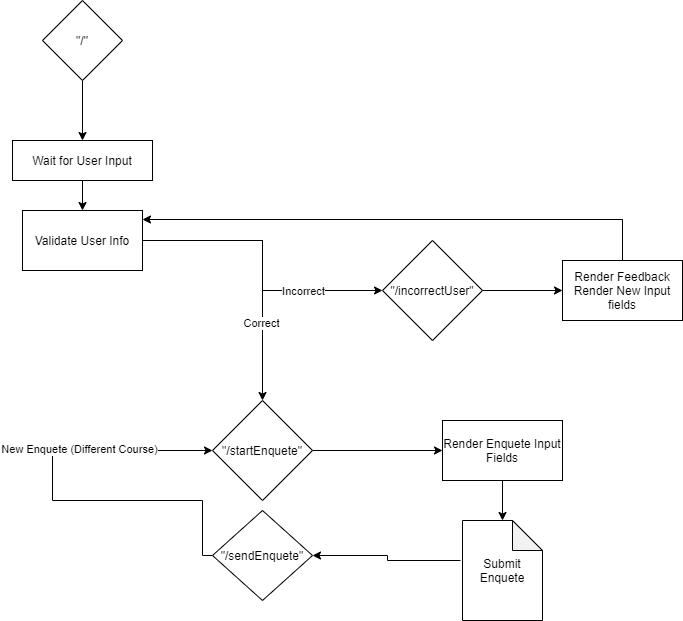

The diagram above was exported from draw.io. Its source (the exported page's mxGraphModel, read from the mxfile embedded in the PNG):
<mxGraphModel dx="868" dy="463" grid="1" gridSize="10" guides="1" tooltips="1" connect="1" arrows="1" fold="1" page="1" pageScale="1" pageWidth="827" pageHeight="1169" math="0" shadow="0">
  <root>
    <mxCell id="WIyWlLk6GJQsqaUBKTNV-0" />
    <mxCell id="WIyWlLk6GJQsqaUBKTNV-1" parent="WIyWlLk6GJQsqaUBKTNV-0" />
    <mxCell id="5ulqPHzePgxIYDpZxVcd-6" value="" style="edgeStyle=orthogonalEdgeStyle;rounded=0;orthogonalLoop=1;jettySize=auto;html=1;" edge="1" parent="WIyWlLk6GJQsqaUBKTNV-1" source="5ulqPHzePgxIYDpZxVcd-1" target="5ulqPHzePgxIYDpZxVcd-5">
      <mxGeometry relative="1" as="geometry" />
    </mxCell>
    <mxCell id="5ulqPHzePgxIYDpZxVcd-1" value="Wait for User Input" style="rounded=0;whiteSpace=wrap;html=1;" vertex="1" parent="WIyWlLk6GJQsqaUBKTNV-1">
      <mxGeometry x="80" y="190" width="140" height="40" as="geometry" />
    </mxCell>
    <mxCell id="5ulqPHzePgxIYDpZxVcd-20" value="" style="edgeStyle=orthogonalEdgeStyle;rounded=0;orthogonalLoop=1;jettySize=auto;html=1;" edge="1" parent="WIyWlLk6GJQsqaUBKTNV-1" source="5ulqPHzePgxIYDpZxVcd-4" target="5ulqPHzePgxIYDpZxVcd-1">
      <mxGeometry relative="1" as="geometry" />
    </mxCell>
    <mxCell id="5ulqPHzePgxIYDpZxVcd-4" value="&quot;/&quot;" style="rhombus;whiteSpace=wrap;html=1;" vertex="1" parent="WIyWlLk6GJQsqaUBKTNV-1">
      <mxGeometry x="110" y="50" width="80" height="80" as="geometry" />
    </mxCell>
    <mxCell id="5ulqPHzePgxIYDpZxVcd-8" value="" style="edgeStyle=orthogonalEdgeStyle;rounded=0;orthogonalLoop=1;jettySize=auto;html=1;entryX=0;entryY=0.5;entryDx=0;entryDy=0;" edge="1" parent="WIyWlLk6GJQsqaUBKTNV-1" source="5ulqPHzePgxIYDpZxVcd-5" target="5ulqPHzePgxIYDpZxVcd-14">
      <mxGeometry relative="1" as="geometry">
        <mxPoint x="414" y="330" as="targetPoint" />
      </mxGeometry>
    </mxCell>
    <mxCell id="5ulqPHzePgxIYDpZxVcd-12" value="Incorrect" style="edgeLabel;html=1;align=center;verticalAlign=middle;resizable=0;points=[];" vertex="1" connectable="0" parent="5ulqPHzePgxIYDpZxVcd-8">
      <mxGeometry x="0.4508" relative="1" as="geometry">
        <mxPoint as="offset" />
      </mxGeometry>
    </mxCell>
    <mxCell id="5ulqPHzePgxIYDpZxVcd-10" style="edgeStyle=orthogonalEdgeStyle;rounded=0;orthogonalLoop=1;jettySize=auto;html=1;" edge="1" parent="WIyWlLk6GJQsqaUBKTNV-1" source="5ulqPHzePgxIYDpZxVcd-5" target="5ulqPHzePgxIYDpZxVcd-13">
      <mxGeometry relative="1" as="geometry">
        <mxPoint x="414" y="250" as="targetPoint" />
      </mxGeometry>
    </mxCell>
    <mxCell id="5ulqPHzePgxIYDpZxVcd-11" value="Correct" style="edgeLabel;html=1;align=center;verticalAlign=middle;resizable=0;points=[];" vertex="1" connectable="0" parent="5ulqPHzePgxIYDpZxVcd-10">
      <mxGeometry x="0.4426" y="-2" relative="1" as="geometry">
        <mxPoint as="offset" />
      </mxGeometry>
    </mxCell>
    <mxCell id="5ulqPHzePgxIYDpZxVcd-5" value="Validate User Info" style="whiteSpace=wrap;html=1;rounded=0;" vertex="1" parent="WIyWlLk6GJQsqaUBKTNV-1">
      <mxGeometry x="90" y="260" width="120" height="60" as="geometry" />
    </mxCell>
    <mxCell id="5ulqPHzePgxIYDpZxVcd-22" value="" style="edgeStyle=orthogonalEdgeStyle;rounded=0;orthogonalLoop=1;jettySize=auto;html=1;" edge="1" parent="WIyWlLk6GJQsqaUBKTNV-1" source="5ulqPHzePgxIYDpZxVcd-13" target="5ulqPHzePgxIYDpZxVcd-21">
      <mxGeometry relative="1" as="geometry" />
    </mxCell>
    <mxCell id="5ulqPHzePgxIYDpZxVcd-13" value="&quot;/startEnquete&quot;" style="rhombus;whiteSpace=wrap;html=1;" vertex="1" parent="WIyWlLk6GJQsqaUBKTNV-1">
      <mxGeometry x="280" y="450" width="100" height="100" as="geometry" />
    </mxCell>
    <mxCell id="5ulqPHzePgxIYDpZxVcd-16" value="" style="edgeStyle=orthogonalEdgeStyle;rounded=0;orthogonalLoop=1;jettySize=auto;html=1;" edge="1" parent="WIyWlLk6GJQsqaUBKTNV-1" source="5ulqPHzePgxIYDpZxVcd-14" target="5ulqPHzePgxIYDpZxVcd-15">
      <mxGeometry relative="1" as="geometry" />
    </mxCell>
    <mxCell id="5ulqPHzePgxIYDpZxVcd-14" value="&quot;/incorrectUser&quot;" style="rhombus;whiteSpace=wrap;html=1;" vertex="1" parent="WIyWlLk6GJQsqaUBKTNV-1">
      <mxGeometry x="450" y="290" width="100" height="100" as="geometry" />
    </mxCell>
    <mxCell id="5ulqPHzePgxIYDpZxVcd-19" style="edgeStyle=orthogonalEdgeStyle;rounded=0;orthogonalLoop=1;jettySize=auto;html=1;exitX=0.5;exitY=0;exitDx=0;exitDy=0;entryX=1;entryY=0.15;entryDx=0;entryDy=0;entryPerimeter=0;" edge="1" parent="WIyWlLk6GJQsqaUBKTNV-1" source="5ulqPHzePgxIYDpZxVcd-15" target="5ulqPHzePgxIYDpZxVcd-5">
      <mxGeometry relative="1" as="geometry" />
    </mxCell>
    <mxCell id="5ulqPHzePgxIYDpZxVcd-15" value="Render Feedback&lt;br&gt;Render New Input fields" style="rounded=0;whiteSpace=wrap;html=1;" vertex="1" parent="WIyWlLk6GJQsqaUBKTNV-1">
      <mxGeometry x="630" y="310" width="120" height="60" as="geometry" />
    </mxCell>
    <mxCell id="5ulqPHzePgxIYDpZxVcd-30" value="" style="edgeStyle=orthogonalEdgeStyle;rounded=0;orthogonalLoop=1;jettySize=auto;html=1;" edge="1" parent="WIyWlLk6GJQsqaUBKTNV-1" source="5ulqPHzePgxIYDpZxVcd-21" target="5ulqPHzePgxIYDpZxVcd-35">
      <mxGeometry relative="1" as="geometry">
        <mxPoint x="570" y="585" as="targetPoint" />
      </mxGeometry>
    </mxCell>
    <mxCell id="5ulqPHzePgxIYDpZxVcd-21" value="Render Enquete Input Fields&lt;br&gt;" style="rounded=0;whiteSpace=wrap;html=1;" vertex="1" parent="WIyWlLk6GJQsqaUBKTNV-1">
      <mxGeometry x="510" y="470" width="120" height="60" as="geometry" />
    </mxCell>
    <mxCell id="5ulqPHzePgxIYDpZxVcd-31" style="edgeStyle=orthogonalEdgeStyle;rounded=0;orthogonalLoop=1;jettySize=auto;html=1;exitX=-0.025;exitY=0.4;exitDx=0;exitDy=0;entryX=1;entryY=0.5;entryDx=0;entryDy=0;exitPerimeter=0;" edge="1" parent="WIyWlLk6GJQsqaUBKTNV-1" source="5ulqPHzePgxIYDpZxVcd-35" target="5ulqPHzePgxIYDpZxVcd-26">
      <mxGeometry relative="1" as="geometry">
        <mxPoint x="620" y="605" as="sourcePoint" />
      </mxGeometry>
    </mxCell>
    <mxCell id="5ulqPHzePgxIYDpZxVcd-32" style="edgeStyle=orthogonalEdgeStyle;rounded=0;orthogonalLoop=1;jettySize=auto;html=1;entryX=0;entryY=0.5;entryDx=0;entryDy=0;" edge="1" parent="WIyWlLk6GJQsqaUBKTNV-1" source="5ulqPHzePgxIYDpZxVcd-26" target="5ulqPHzePgxIYDpZxVcd-13">
      <mxGeometry relative="1" as="geometry">
        <mxPoint x="210" y="570" as="targetPoint" />
        <Array as="points">
          <mxPoint x="270" y="605" />
          <mxPoint x="270" y="550" />
          <mxPoint x="120" y="550" />
          <mxPoint x="120" y="500" />
        </Array>
      </mxGeometry>
    </mxCell>
    <mxCell id="5ulqPHzePgxIYDpZxVcd-33" value="New Enquete (Different Course)" style="edgeLabel;html=1;align=center;verticalAlign=middle;resizable=0;points=[];" vertex="1" connectable="0" parent="5ulqPHzePgxIYDpZxVcd-32">
      <mxGeometry x="0.3714" y="2" relative="1" as="geometry">
        <mxPoint as="offset" />
      </mxGeometry>
    </mxCell>
    <mxCell id="5ulqPHzePgxIYDpZxVcd-26" value="&quot;/sendEnquete&quot;" style="rhombus;whiteSpace=wrap;html=1;" vertex="1" parent="WIyWlLk6GJQsqaUBKTNV-1">
      <mxGeometry x="280" y="560" width="100" height="90" as="geometry" />
    </mxCell>
    <mxCell id="5ulqPHzePgxIYDpZxVcd-35" value="Submit Enquete" style="shape=note;whiteSpace=wrap;html=1;backgroundOutline=1;darkOpacity=0.05;" vertex="1" parent="WIyWlLk6GJQsqaUBKTNV-1">
      <mxGeometry x="530" y="570" width="80" height="100" as="geometry" />
    </mxCell>
  </root>
</mxGraphModel>